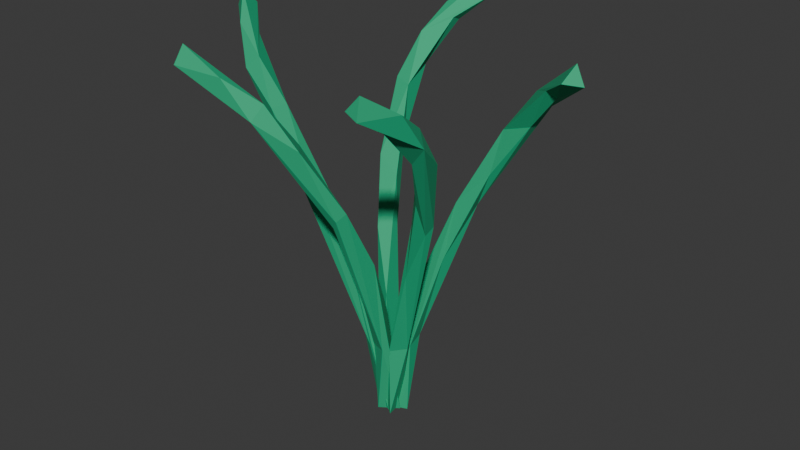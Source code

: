 # Source: plant1.blend  (saved by Blender 4.3.34; exported with 4.5.12 LTS)
import bpy
from mathutils import Matrix  # noqa: F401  (used for matrix-valued properties, if any)

bpy.ops.wm.read_factory_settings(use_empty=True)
scene = bpy.context.scene
scene.name = 'Scene'

# ---- collections
col_collection = bpy.data.collections.new('Collection'); scene.collection.children.link(col_collection)

# ---- materials (node trees are filled in below, after node groups)
mat_material_001 = bpy.data.materials.new('Material.001')

# ---- material node trees
mat_material_001.use_nodes = True; mat_material_001.node_tree.nodes.clear()
_N = mat_material_001.node_tree.nodes; _L = mat_material_001.node_tree.links
n0 = _N.new('ShaderNodeBsdfPrincipled'); n0.name = 'Principled BSDF'; n0.location = (10, 300)
n0.inputs[0].default_value = (0.01066, 0.4362, 0.1989, 1.0)
n0.inputs[2].default_value = 0.8
n1 = _N.new('ShaderNodeOutputMaterial'); n1.name = 'Material Output'; n1.location = (300, 300)
_L.new(n0.outputs[0], n1.inputs[0])
n1.is_active_output = True

# ---- world
world_world = bpy.data.worlds.new('World'); scene.world = world_world
world_world.use_nodes = True; world_world.node_tree.nodes.clear()
_N = world_world.node_tree.nodes; _L = world_world.node_tree.links
n0 = _N.new('ShaderNodeOutputWorld'); n0.name = 'World Output'; n0.location = (300, 300)
n1 = _N.new('ShaderNodeBackground'); n1.name = 'Background'; n1.location = (10, 300)
n1.inputs[0].default_value = (0.05088, 0.05088, 0.05088, 1.0)
_L.new(n1.outputs[0], n0.inputs[0])
n0.is_active_output = True
world_world.color = (0.05088, 0.05088, 0.05088)
world_world.sun_shadow_jitter_overblur = 0.0

# ---- meshes
me_b_ziercurve_003 = bpy.data.meshes.new('BézierCurve.003')
me_b_ziercurve_003.from_pydata([(-0.6376, -0.1256, 1.511), (-0.2439, -0.1859, 0.9906), (-0.2281, -0.1049, 0.9405), (-0.05722, -0.0422, 0.4907), (-0.00568, 0.02527, 0.004408), (-0.7678, -0.01236, 1.531), (-0.7093, 0.03226, 1.542), (-0.7328, -0.01636, 1.602), (-0.557, -0.1845, 1.369), (-0.638, -0.06964, 1.448), (-0.596, -0.07131, 1.464), (-0.5066, -0.1634, 1.419), (-0.4068, -0.2108, 1.255), (-0.5042, -0.1391, 1.293), (-0.3926, -0.1439, 1.256), (-0.3507, -0.1336, 1.074), (-0.2833, -0.1887, 0.9637), (-0.1273, -0.1255, 0.7352), (-0.2849, -0.1602, 0.9268), (-0.1923, -0.07939, 0.7004), (-0.06528, -0.07436, 0.3107), (-0.09934, -0.06191, 0.3403), (-0.09751, -0.003007, 0.312), (-0.00163, -0.0388, 0.004144), (-0.08335, -0.003385, 0.003864), (0.6067, 0.1475, 1.511), (0.2116, 0.1985, 0.9906), (0.1978, 0.1171, 0.9405), (0.02837, 0.05039, 0.4907), (-0.02157, -0.01828, 0.004408), (0.7394, 0.03727, 1.531), (0.682, -0.008711, 1.542), (0.7044, 0.04046, 1.602), (0.5247, 0.2044, 1.369), (0.6084, 0.09149, 1.448), (0.5663, 0.09217, 1.464), (0.4748, 0.1821, 1.419), (0.3738, 0.2272, 1.255), (0.473, 0.1578, 1.293), (0.3612, 0.1599, 1.256), (0.3196, 0.1486, 1.074), (0.251, 0.2022, 0.9637), (0.09649, 0.1353, 0.7352), (0.2532, 0.1737, 0.9268), (0.1626, 0.09074, 0.7004), (0.03567, 0.08273, 0.3107), (0.07002, 0.07108, 0.3403), (0.06957, 0.01215, 0.312), (-0.02713, 0.04568, 0.004144), (0.0554, 0.0122, 0.003863), (0.4198, -0.4618, 1.511), (0.2624, -0.09585, 0.9906), (0.1853, -0.1254, 0.9405), (0.04158, -0.01363, 0.4907), (-0.04296, -0.005649, 0.004408), (0.3926, -0.6321, 1.531), (0.3238, -0.6062, 1.542), (0.3775, -0.6003, 1.602), (0.427, -0.3622, 1.369), (0.3725, -0.4917, 1.448), (0.3516, -0.4552, 1.464), (0.3824, -0.3306, 1.419), (0.3697, -0.2208, 1.255), (0.3606, -0.3415, 1.293), (0.3054, -0.2442, 1.256), (0.2745, -0.2142, 1.074), (0.2856, -0.1278, 0.9637), (0.1494, -0.02897, 0.7352), (0.2622, -0.1442, 0.9268), (0.1447, -0.1085, 0.7004), (0.08253, -0.02071, 0.3207), (0.02967, -0.06856, 0.312), (0.009244, 0.03172, 0.004144), (0.02249, -0.05635, 0.003863), (-0.2395, -0.5858, 1.511), (0.02385, -0.287, 0.9906), (-0.03579, -0.23, 0.9405), (0.003696, -0.05222, 0.4907), (-0.02526, 0.02759, 0.004408), (-0.4051, -0.6341, 1.531), (-0.4111, -0.5608, 1.542), (-0.3829, -0.6069, 1.602), (-0.1464, -0.5497, 1.369), (-0.2869, -0.5559, 1.448), (-0.2628, -0.5214, 1.464), (-0.137, -0.4959, 1.419), (-0.04315, -0.4375, 1.255), (-0.1561, -0.4808, 1.293), (-0.09184, -0.3894, 1.256), (-0.07789, -0.3486, 1.074), (0.004915, -0.3217, 0.9637), (0.03595, -0.1562, 0.7352), (-0.01992, -0.3075, 0.9268), (-0.03797, -0.186, 0.7004), (0.01481, -0.09227, 0.3207), (-0.05105, -0.06497, 0.312), (0.03085, -0.003598, 0.004144), (-0.04308, -0.05325, 0.003863), (-0.2238, 0.5903, 1.511), (-0.2311, 0.192, 0.9906), (-0.06383, 0.02611, 0.4907), (-0.01219, -0.001535, 0.2167), (-0.1289, 0.7343, 1.531), (-0.07689, 0.6823, 1.542), (-0.1282, 0.6991, 1.602), (-0.2715, 0.5025, 1.369), (-0.1684, 0.5981, 1.448), (-0.1644, 0.5562, 1.464), (-0.2438, 0.4554, 1.419), (-0.2775, 0.3501, 1.255), (-0.2195, 0.4562, 1.293), (-0.188, 0.286, 1.04), (-0.2392, 0.2307, 0.9637), (-0.2094, 0.334, 1.239), (-0.1418, 0.1825, 0.9224), (-0.1557, 0.08449, 0.7352), (-0.2111, 0.236, 0.9268), (-0.1161, 0.1479, 0.6629), (-0.09736, 0.04335, 0.3123), (0.01569, 0.01781, 0.003691), (-0.06359, 0.06574, 0.2428), (-0.05305, -0.02853, 0.004144), (-0.04728, 0.05649, 0.003814)], [], [(6, 9, 5), (5, 8, 0), (11, 7, 0), (9, 8, 5), (10, 13, 9), (14, 13, 10), (14, 10, 11), (8, 12, 11), (8, 16, 12), (13, 18, 8), (1, 14, 12), (2, 15, 14), (2, 19, 15), (17, 2, 1), (20, 17, 1), (20, 1, 16), (19, 21, 18), (2, 22, 19), (23, 3, 17), (24, 20, 21), (22, 24, 21), (4, 24, 22), (31, 34, 30), (30, 33, 25), (36, 32, 25), (34, 33, 30), (35, 38, 34), (39, 38, 35), (39, 35, 36), (33, 37, 36), (33, 41, 37), (38, 43, 33), (26, 39, 37), (27, 40, 39), (27, 44, 40), (42, 27, 26), (45, 42, 26), (45, 26, 41), (44, 46, 43), (27, 47, 44), (48, 28, 42), (49, 45, 46), (47, 49, 46), (29, 49, 47), (56, 59, 55), (55, 58, 50), (61, 57, 50), (59, 58, 55), (60, 63, 59), (64, 63, 60), (64, 60, 61), (58, 62, 61), (58, 66, 62), (63, 68, 58), (51, 64, 62), (52, 65, 64), (52, 69, 65), (67, 52, 51), (70, 67, 51), (70, 51, 66), (68, 70, 66), (69, 70, 68), (52, 71, 69), (72, 53, 67), (71, 73, 70), (54, 73, 71), (80, 83, 79), (79, 82, 74), (85, 81, 74), (83, 82, 79), (84, 87, 83), (88, 87, 84), (88, 84, 85), (82, 86, 85), (82, 90, 86), (87, 92, 82), (75, 88, 86), (76, 89, 88), (76, 93, 89), (91, 76, 75), (94, 91, 75), (94, 75, 90), (92, 94, 90), (93, 94, 92), (76, 95, 93), (96, 77, 91), (95, 97, 94), (78, 97, 95), (103, 106, 102), (102, 105, 98), (108, 104, 98), (106, 105, 102), (107, 110, 106), (113, 110, 107), (113, 107, 108), (105, 109, 108), (105, 112, 109), (110, 116, 105), (99, 113, 109), (113, 114, 111), (114, 117, 111), (115, 114, 99), (111, 117, 116), (118, 115, 99), (118, 99, 112), (116, 118, 112), (117, 118, 116), (114, 119, 120), (121, 100, 115), (119, 122, 120), (122, 118, 120), (7, 5, 0), (10, 9, 6), (20, 16, 18, 21), (0, 8, 11), (9, 13, 8), (12, 14, 11), (8, 18, 16), (13, 15, 18), (14, 15, 13), (12, 16, 1), (1, 2, 14), (15, 19, 18), (17, 3, 2), (31, 32, 36, 35), (20, 23, 17), (19, 22, 21), (3, 22, 2), (3, 4, 22), (23, 4, 3), (24, 23, 20), (32, 30, 25), (35, 34, 31), (45, 41, 43, 46), (25, 33, 36), (34, 38, 33), (37, 39, 36), (33, 43, 41), (38, 40, 43), (39, 40, 38), (37, 41, 26), (26, 27, 39), (40, 44, 43), (42, 28, 27), (56, 57, 61, 60), (45, 48, 42), (44, 47, 46), (28, 47, 27), (28, 29, 47), (48, 29, 28), (49, 48, 45), (57, 55, 50), (60, 59, 56), (80, 81, 85, 84), (50, 58, 61), (59, 63, 58), (62, 64, 61), (58, 68, 66), (63, 65, 68), (64, 65, 63), (62, 66, 51), (51, 52, 64), (65, 69, 68), (67, 53, 52), (6, 7, 11, 10), (70, 72, 67), (69, 71, 70), (53, 71, 52), (53, 54, 71), (72, 54, 53), (73, 72, 70), (81, 79, 74), (84, 83, 80), (103, 104, 108, 107), (74, 82, 85), (83, 87, 82), (86, 88, 85), (82, 92, 90), (87, 89, 92), (88, 89, 87), (86, 90, 75), (75, 76, 88), (89, 93, 92), (91, 77, 76), (94, 96, 91), (93, 95, 94), (77, 95, 76), (77, 78, 95), (96, 78, 77), (97, 96, 94), (104, 102, 98), (107, 106, 103), (119, 114, 100, 101), (98, 105, 108), (106, 110, 105), (109, 113, 108), (105, 116, 112), (110, 111, 116), (113, 111, 110), (109, 112, 99), (99, 114, 113), (115, 100, 114), (117, 114, 120), (118, 121, 115), (117, 120, 118), (121, 101, 100), (122, 121, 118), (121, 119, 101), (81, 80, 79), (7, 6, 5), (104, 103, 102), (32, 31, 30), (57, 56, 55)])
_uv = me_b_ziercurve_003.uv_layers.new(name='UVMap')
_uv.uv.foreach_set('vector', [0.0, 0.5565, 0.1091, 0.4203, -0.0001108, 0.2654, -0.0001108, 0.2654, 0.2064, 0.1173, 0.111, 0.02544, 0.1955, 0.8998, -6.325e-05, 0.8837, 0.1036, 0.9656, 0.1091, 0.4203, 0.2064, 0.1173, -0.0001108, 0.2654, 0.1199, 0.6185, 0.2634, 0.3809, 0.1091, 0.4203, 0.3241, 0.6499, 0.2634, 0.3809, 0.1199, 0.6185, 0.3241, 0.6499, 0.1199, 0.6185, 0.1955, 0.8998, 0.2064, 0.1173, 0.3107, 0.004848, 0.2262, 0.0, 0.2064, 0.1173, 0.4942, 0.07884, 0.3107, 0.004848, 0.2634, 0.3809, 0.5112, 0.2303, 0.2064, 0.1173, 0.493, 0.9291, 0.3241, 0.6499, 0.3212, 0.9245, 0.5394, 0.7147, 0.4307, 0.4196, 0.3241, 0.6499, 0.5394, 0.7147, 0.6486, 0.3771, 0.4307, 0.4196, 0.6396, 0.8486, 0.5394, 0.7147, 0.493, 0.9291, 0.8894, 1.0, 0.6396, 0.8486, 0.493, 0.9291, 0.848, 0.06484, 0.5155, 0.0, 0.4942, 0.07884, 0.6486, 0.3771, 0.8323, 0.1934, 0.5112, 0.2303, 0.5394, 0.7147, 0.8563, 0.3376, 0.6486, 0.3771, 0.9998, 0.9114, 0.7666, 0.7468, 0.6396, 0.8486, 1.0, 0.3283, 0.848, 0.06484, 0.8323, 0.1934, 0.8563, 0.3376, 1.0, 0.3283, 0.8323, 0.1934, 1.0, 0.6564, 1.0, 0.3283, 0.8563, 0.3376, 0.0, 0.5565, 0.1091, 0.4203, -0.0001108, 0.2654, -0.0001108, 0.2654, 0.2064, 0.1173, 0.111, 0.02544, 0.1955, 0.8998, -6.324e-05, 0.8837, 0.1036, 0.9656, 0.1091, 0.4203, 0.2064, 0.1173, -0.0001108, 0.2654, 0.1199, 0.6185, 0.2634, 0.3809, 0.1091, 0.4203, 0.3241, 0.6499, 0.2634, 0.3809, 0.1199, 0.6185, 0.3241, 0.6499, 0.1199, 0.6185, 0.1955, 0.8998, 0.2064, 0.1173, 0.3107, 0.004848, 0.2262, 0.0, 0.2064, 0.1173, 0.4942, 0.07884, 0.3107, 0.004848, 0.2634, 0.3809, 0.5112, 0.2303, 0.2064, 0.1173, 0.493, 0.9291, 0.3241, 0.6499, 0.3212, 0.9245, 0.5394, 0.7147, 0.4307, 0.4196, 0.3241, 0.6499, 0.5394, 0.7147, 0.6486, 0.3771, 0.4307, 0.4196, 0.6396, 0.8486, 0.5394, 0.7147, 0.493, 0.9291, 0.8894, 1.0, 0.6396, 0.8486, 0.493, 0.9291, 0.848, 0.06484, 0.5155, 0.0, 0.4942, 0.07884, 0.6486, 0.3771, 0.8323, 0.1934, 0.5112, 0.2303, 0.5394, 0.7147, 0.8563, 0.3376, 0.6486, 0.3771, 0.9998, 0.9114, 0.7666, 0.7468, 0.6396, 0.8486, 1.0, 0.3283, 0.848, 0.06484, 0.8323, 0.1934, 0.8563, 0.3376, 1.0, 0.3283, 0.8323, 0.1934, 1.0, 0.6564, 1.0, 0.3283, 0.8563, 0.3376, 0.0, 0.5565, 0.1091, 0.4203, -0.0001108, 0.2654, -0.0001108, 0.2654, 0.2064, 0.1173, 0.111, 0.02544, 0.1955, 0.8998, -6.325e-05, 0.8837, 0.1036, 0.9656, 0.1091, 0.4203, 0.2064, 0.1173, -0.0001108, 0.2654, 0.1199, 0.6185, 0.2634, 0.3809, 0.1091, 0.4203, 0.3241, 0.6499, 0.2634, 0.3809, 0.1199, 0.6185, 0.3241, 0.6499, 0.1199, 0.6185, 0.1955, 0.8998, 0.2064, 0.1173, 0.3107, 0.004848, 0.2262, 0.0, 0.2064, 0.1173, 0.4942, 0.07884, 0.3107, 0.004848, 0.2634, 0.3809, 0.5112, 0.2303, 0.2064, 0.1173, 0.493, 0.9291, 0.3241, 0.6499, 0.3212, 0.9245, 0.5394, 0.7147, 0.4307, 0.4196, 0.3241, 0.6499, 0.5394, 0.7147, 0.6486, 0.3771, 0.4307, 0.4196, 0.6396, 0.8486, 0.5394, 0.7147, 0.493, 0.9291, 0.8894, 1.0, 0.6396, 0.8486, 0.493, 0.9291, 0.841, 0.1224, 0.5155, 0.0, 0.4942, 0.07884, 0.5112, 0.2303, 0.841, 0.1224, 0.4942, 0.07884, 0.6486, 0.3771, 0.841, 0.1224, 0.5112, 0.2303, 0.5394, 0.7147, 0.8563, 0.3376, 0.6486, 0.3771, 0.9998, 0.9114, 0.7666, 0.7468, 0.6396, 0.8486, 0.8563, 0.3376, 1.0, 0.3283, 0.841, 0.1224, 1.0, 0.6564, 1.0, 0.3283, 0.8563, 0.3376, 0.0, 0.5565, 0.1091, 0.4203, -0.0001108, 0.2654, -0.0001108, 0.2654, 0.2064, 0.1173, 0.111, 0.02544, 0.1955, 0.8998, -6.325e-05, 0.8837, 0.1036, 0.9656, 0.1091, 0.4203, 0.2064, 0.1173, -0.0001108, 0.2654, 0.1199, 0.6185, 0.2634, 0.3809, 0.1091, 0.4203, 0.3241, 0.6499, 0.2634, 0.3809, 0.1199, 0.6185, 0.3241, 0.6499, 0.1199, 0.6185, 0.1955, 0.8998, 0.2064, 0.1173, 0.3107, 0.004848, 0.2262, 0.0, 0.2064, 0.1173, 0.4942, 0.07884, 0.3107, 0.004848, 0.2634, 0.3809, 0.5112, 0.2303, 0.2064, 0.1173, 0.493, 0.9291, 0.3241, 0.6499, 0.3212, 0.9245, 0.5394, 0.7147, 0.4307, 0.4196, 0.3241, 0.6499, 0.5394, 0.7147, 0.6486, 0.3771, 0.4307, 0.4196, 0.6396, 0.8486, 0.5394, 0.7147, 0.493, 0.9291, 0.8894, 1.0, 0.6396, 0.8486, 0.493, 0.9291, 0.841, 0.1224, 0.5155, 0.0, 0.4942, 0.07884, 0.5112, 0.2303, 0.841, 0.1224, 0.4942, 0.07884, 0.6486, 0.3771, 0.841, 0.1224, 0.5112, 0.2303, 0.5394, 0.7147, 0.8563, 0.3376, 0.6486, 0.3771, 0.9998, 0.9114, 0.7666, 0.7468, 0.6396, 0.8486, 0.8563, 0.3376, 1.0, 0.3283, 0.841, 0.1224, 1.0, 0.6564, 1.0, 0.3283, 0.8563, 0.3376, 0.0, 0.5565, 0.1091, 0.4203, -0.0001108, 0.2654, -0.0001108, 0.2654, 0.2064, 0.1173, 0.111, 0.02544, 0.1955, 0.8998, -6.324e-05, 0.8837, 0.1036, 0.9656, 0.1091, 0.4203, 0.2064, 0.1173, -0.0001108, 0.2654, 0.1199, 0.6185, 0.2634, 0.3809, 0.1091, 0.4203, 0.3458, 0.6448, 0.2634, 0.3809, 0.1199, 0.6185, 0.3458, 0.6448, 0.1199, 0.6185, 0.1955, 0.8998, 0.2064, 0.1173, 0.3107, 0.004848, 0.2262, 0.0, 0.2064, 0.1173, 0.4942, 0.07884, 0.3107, 0.004848, 0.2634, 0.3809, 0.5112, 0.2303, 0.2064, 0.1173, 0.493, 0.9291, 0.3458, 0.6448, 0.3212, 0.9245, 0.3458, 0.6448, 0.5409, 0.6952, 0.4518, 0.4099, 0.5409, 0.6952, 0.6677, 0.3487, 0.4518, 0.4099, 0.6396, 0.8486, 0.5409, 0.6952, 0.493, 0.9291, 0.4518, 0.4099, 0.6677, 0.3487, 0.5112, 0.2303, 0.8894, 1.0, 0.6396, 0.8486, 0.493, 0.9291, 0.845, 0.06913, 0.5155, 0.0, 0.4942, 0.07884, 0.5112, 0.2303, 0.845, 0.06913, 0.4942, 0.07884, 0.6677, 0.3487, 0.845, 0.06913, 0.5112, 0.2303, 0.5409, 0.6952, 1.0, 0.5102, 0.8812, 0.2466, 0.9998, 0.9114, 0.7666, 0.7468, 0.6396, 0.8486, 1.0, 0.5102, 1.0, 0.2583, 0.8812, 0.2466, 1.0, 0.2583, 0.845, 0.06913, 0.8812, 0.2466, 0.0, 0.02843, -0.0001108, 0.2654, 0.111, 0.02544, 0.1199, 0.6185, 0.1091, 0.4203, 0.0, 0.5565, 0.848, 0.06484, 0.4942, 0.07884, 0.5112, 0.2303, 0.8323, 0.1934, 0.111, 0.02544, 0.2064, 0.1173, 0.2262, 0.0, 0.1091, 0.4203, 0.2634, 0.3809, 0.2064, 0.1173, 0.3212, 0.9245, 0.3241, 0.6499, 0.1955, 0.8998, 0.2064, 0.1173, 0.5112, 0.2303, 0.4942, 0.07884, 0.2634, 0.3809, 0.4307, 0.4196, 0.5112, 0.2303, 0.3241, 0.6499, 0.4307, 0.4196, 0.2634, 0.3809, 0.3107, 0.004848, 0.4942, 0.07884, 0.5155, 0.0, 0.493, 0.9291, 0.5394, 0.7147, 0.3241, 0.6499, 0.4307, 0.4196, 0.6486, 0.3771, 0.5112, 0.2303, 0.6396, 0.8486, 0.7666, 0.7468, 0.5394, 0.7147, 0.0, 0.5565, -6.324e-05, 0.8837, 0.1955, 0.8998, 0.1199, 0.6185, 0.8894, 1.0, 0.9998, 0.9114, 0.6396, 0.8486, 0.6486, 0.3771, 0.8563, 0.3376, 0.8323, 0.1934, 0.7666, 0.7468, 0.8563, 0.3376, 0.5394, 0.7147, 0.7666, 0.7468, 1.0, 0.6564, 0.8563, 0.3376, 0.9998, 0.9114, 1.0, 0.6564, 0.7666, 0.7468, 1.0, 0.3283, 1.0, 0.02921, 0.848, 0.06484, 0.0, 0.02843, -0.0001108, 0.2654, 0.111, 0.02544, 0.1199, 0.6185, 0.1091, 0.4203, 0.0, 0.5565, 0.848, 0.06484, 0.4942, 0.07884, 0.5112, 0.2303, 0.8323, 0.1934, 0.111, 0.02544, 0.2064, 0.1173, 0.2262, 0.0, 0.1091, 0.4203, 0.2634, 0.3809, 0.2064, 0.1173, 0.3212, 0.9245, 0.3241, 0.6499, 0.1955, 0.8998, 0.2064, 0.1173, 0.5112, 0.2303, 0.4942, 0.07884, 0.2634, 0.3809, 0.4307, 0.4196, 0.5112, 0.2303, 0.3241, 0.6499, 0.4307, 0.4196, 0.2634, 0.3809, 0.3107, 0.004848, 0.4942, 0.07884, 0.5155, 0.0, 0.493, 0.9291, 0.5394, 0.7147, 0.3241, 0.6499, 0.4307, 0.4196, 0.6486, 0.3771, 0.5112, 0.2303, 0.6396, 0.8486, 0.7666, 0.7468, 0.5394, 0.7147, 0.0, 0.5565, -6.325e-05, 0.8837, 0.1955, 0.8998, 0.1199, 0.6185, 0.8894, 1.0, 0.9998, 0.9114, 0.6396, 0.8486, 0.6486, 0.3771, 0.8563, 0.3376, 0.8323, 0.1934, 0.7666, 0.7468, 0.8563, 0.3376, 0.5394, 0.7147, 0.7666, 0.7468, 1.0, 0.6564, 0.8563, 0.3376, 0.9998, 0.9114, 1.0, 0.6564, 0.7666, 0.7468, 1.0, 0.3283, 1.0, 0.02921, 0.848, 0.06484, 0.0, 0.02842, -0.0001108, 0.2654, 0.111, 0.02544, 0.1199, 0.6185, 0.1091, 0.4203, 0.0, 0.5565, 0.0, 0.5565, -6.325e-05, 0.8837, 0.1955, 0.8998, 0.1199, 0.6185, 0.111, 0.02544, 0.2064, 0.1173, 0.2262, 0.0, 0.1091, 0.4203, 0.2634, 0.3809, 0.2064, 0.1173, 0.3212, 0.9245, 0.3241, 0.6499, 0.1955, 0.8998, 0.2064, 0.1173, 0.5112, 0.2303, 0.4942, 0.07884, 0.2634, 0.3809, 0.4307, 0.4196, 0.5112, 0.2303, 0.3241, 0.6499, 0.4307, 0.4196, 0.2634, 0.3809, 0.3107, 0.004848, 0.4942, 0.07884, 0.5155, 0.0, 0.493, 0.9291, 0.5394, 0.7147, 0.3241, 0.6499, 0.4307, 0.4196, 0.6486, 0.3771, 0.5112, 0.2303, 0.6396, 0.8486, 0.7666, 0.7468, 0.5394, 0.7147, 0.0, 0.5565, -6.325e-05, 0.8837, 0.1955, 0.8998, 0.1199, 0.6185, 0.8894, 1.0, 0.9998, 0.9114, 0.6396, 0.8486, 0.6486, 0.3771, 0.8563, 0.3376, 0.841, 0.1224, 0.7666, 0.7468, 0.8563, 0.3376, 0.5394, 0.7147, 0.7666, 0.7468, 1.0, 0.6564, 0.8563, 0.3376, 0.9998, 0.9114, 1.0, 0.6564, 0.7666, 0.7468, 1.0, 0.3283, 1.0, 0.02921, 0.841, 0.1224, 0.0, 0.02843, -0.0001108, 0.2654, 0.111, 0.02544, 0.1199, 0.6185, 0.1091, 0.4203, 0.0, 0.5565, 0.0, 0.5565, -6.324e-05, 0.8837, 0.1955, 0.8998, 0.1199, 0.6185, 0.111, 0.02544, 0.2064, 0.1173, 0.2262, 0.0, 0.1091, 0.4203, 0.2634, 0.3809, 0.2064, 0.1173, 0.3212, 0.9245, 0.3241, 0.6499, 0.1955, 0.8998, 0.2064, 0.1173, 0.5112, 0.2303, 0.4942, 0.07884, 0.2634, 0.3809, 0.4307, 0.4196, 0.5112, 0.2303, 0.3241, 0.6499, 0.4307, 0.4196, 0.2634, 0.3809, 0.3107, 0.004848, 0.4942, 0.07884, 0.5155, 0.0, 0.493, 0.9291, 0.5394, 0.7147, 0.3241, 0.6499, 0.4307, 0.4196, 0.6486, 0.3771, 0.5112, 0.2303, 0.6396, 0.8486, 0.7666, 0.7468, 0.5394, 0.7147, 0.8894, 1.0, 0.9998, 0.9114, 0.6396, 0.8486, 0.6486, 0.3771, 0.8563, 0.3376, 0.841, 0.1224, 0.7666, 0.7468, 0.8563, 0.3376, 0.5394, 0.7147, 0.7666, 0.7468, 1.0, 0.6564, 0.8563, 0.3376, 0.9998, 0.9114, 1.0, 0.6564, 0.7666, 0.7468, 1.0, 0.3283, 1.0, 0.02921, 0.841, 0.1224, 0.0, 0.02843, -0.0001108, 0.2654, 0.111, 0.02544, 0.1199, 0.6185, 0.1091, 0.4203, 0.0, 0.5565, 1.0, 0.5102, 0.5409, 0.6952, 0.7666, 0.7468, 0.8981, 0.6787, 0.111, 0.02544, 0.2064, 0.1173, 0.2262, 0.0, 0.1091, 0.4203, 0.2634, 0.3809, 0.2064, 0.1173, 0.3212, 0.9245, 0.3458, 0.6448, 0.1955, 0.8998, 0.2064, 0.1173, 0.5112, 0.2303, 0.4942, 0.07884, 0.2634, 0.3809, 0.4518, 0.4099, 0.5112, 0.2303, 0.3458, 0.6448, 0.4518, 0.4099, 0.2634, 0.3809, 0.3107, 0.004848, 0.4942, 0.07884, 0.5155, 0.0, 0.493, 0.9291, 0.5409, 0.6952, 0.3458, 0.6448, 0.6396, 0.8486, 0.7666, 0.7468, 0.5409, 0.6952, 0.6677, 0.3487, 0.5409, 0.6952, 0.8812, 0.2466, 0.8894, 1.0, 0.9998, 0.9114, 0.6396, 0.8486, 0.6677, 0.3487, 0.8812, 0.2466, 0.845, 0.06913, 0.9998, 0.9114, 0.8981, 0.6787, 0.7666, 0.7468, 1.0, 0.2583, 1.0, 0.02921, 0.845, 0.06913, 0.9998, 0.9114, 1.0, 0.5102, 0.8981, 0.6787, -6.325e-05, 0.8837, 0.0, 0.5565, -0.0001108, 0.2654, -6.325e-05, 0.8837, 0.0, 0.5565, -0.0001108, 0.2654, -6.324e-05, 0.8837, 0.0, 0.5565, -0.0001108, 0.2654, -6.324e-05, 0.8837, 0.0, 0.5565, -0.0001108, 0.2654, -6.325e-05, 0.8837, 0.0, 0.5565, -0.0001108, 0.2654])
me_b_ziercurve_003.materials.append(mat_material_001)
me_b_ziercurve_003.auto_texspace = False
me_b_ziercurve_003.update()

# ---- objects
ob_plant1 = bpy.data.objects.new('plant1', me_b_ziercurve_003)

# ---- transforms, parenting, visibility, modifiers, constraints
ob_plant1.location = (-3.725e-09, -9.313e-10, 0.0)

# ---- collection membership
col_collection.objects.link(ob_plant1)

# ---- scene / render settings (as saved in the file)
scene.frame_start = 1; scene.frame_end = 250; scene.frame_set(1)
scene.render.engine = 'BLENDER_EEVEE_NEXT'
bpy.context.view_layer.update()

# ---- added for rendering (the .blend has no active camera and no usable light): camera, sun
cam_auto = bpy.data.cameras.new('AutoCamera')
cam_auto.lens = 50.0
cam_auto.sensor_width = 36.0
cam_auto.clip_end = 1000.0
ob_auto_camera = bpy.data.objects.new('AutoCamera', cam_auto)
scene.collection.objects.link(ob_auto_camera)
ob_auto_camera.location = (2.38065, -2.8237, 2.71882)
ob_auto_camera.rotation_euler = (1.09748, -7.21219e-08, 0.694738)
scene.camera = ob_auto_camera
light_auto_sun = bpy.data.lights.new('AutoSun', 'SUN')
light_auto_sun.energy = 3.0
light_auto_sun.angle = 0.0523599
ob_auto_sun = bpy.data.objects.new('AutoSun', light_auto_sun)
scene.collection.objects.link(ob_auto_sun)
ob_auto_sun.rotation_euler = (0.872665, 0.174533, 0.523599)
bpy.context.view_layer.update()
